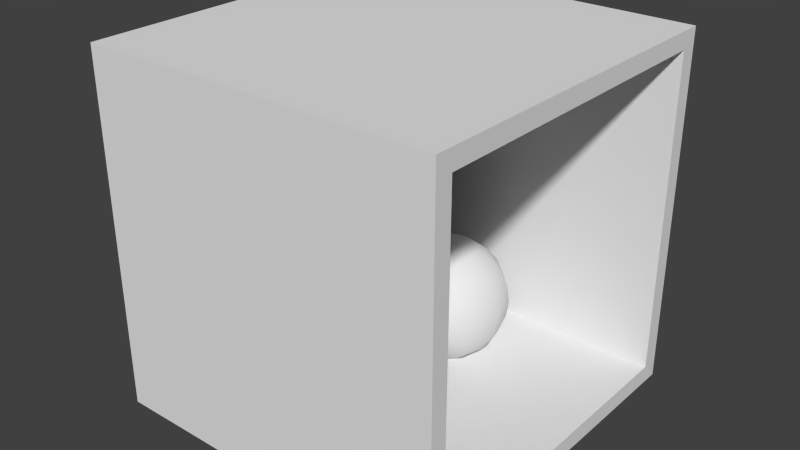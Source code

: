 # Source: SabatierReactor.blend  (saved by Blender 2.71.0; exported with 4.5.12 LTS)
import bpy
from mathutils import Matrix  # noqa: F401  (used for matrix-valued properties, if any)

bpy.ops.wm.read_factory_settings(use_empty=True)
scene = bpy.context.scene
scene.name = 'Scene'

# ---- collections
col_collection_1 = bpy.data.collections.new('Collection 1'); scene.collection.children.link(col_collection_1)

# ---- world
world_world = bpy.data.worlds.new('World'); scene.world = world_world
world_world.color = (0.05088, 0.05088, 0.05088)
world_world.use_sun_shadow = False
world_world.sun_shadow_jitter_overblur = 0.0
world_world.cycles.sampling_method = 'MANUAL'
world_world.cycles.sample_map_resolution = 256

# ---- meshes
me_cube_003 = bpy.data.meshes.new('Cube.003')
me_cube_003.from_pydata([(-0.009059, 0.04, 0.09381), (-0.0175, 0.04, 0.09031), (-0.02475, 0.04, 0.08475), (-0.03031, 0.04, 0.0775), (-0.03381, 0.04, 0.06906), (-0.035, 0.04, 0.06), (-0.03381, 0.04, 0.05094), (-0.03031, 0.04, 0.0425), (-0.02475, 0.04, 0.03525), (-0.007845, 0.04453, 0.09381), (-0.01516, 0.04875, 0.09031), (-0.02143, 0.05237, 0.08475), (-0.02625, 0.05516, 0.0775), (-0.02928, 0.0569, 0.06906), (-0.03031, 0.0575, 0.06), (-0.02928, 0.0569, 0.05094), (-0.02625, 0.05516, 0.0425), (-0.02143, 0.05237, 0.03525), (-0.01516, 0.04875, 0.02969), (-0.007845, 0.04453, 0.02619), (-0.004529, 0.04785, 0.09381), (-0.00875, 0.05516, 0.09031), (-0.01237, 0.06143, 0.08475), (-0.01516, 0.06625, 0.0775), (-0.0169, 0.06928, 0.06906), (-0.0175, 0.07031, 0.06), (-0.0169, 0.06928, 0.05094), (-0.01516, 0.06625, 0.0425), (-0.01237, 0.06143, 0.03525), (-0.00875, 0.05516, 0.02969), (-0.004529, 0.04785, 0.02619), (-1.347e-08, 0.04906, 0.09381), (-1.254e-08, 0.0575, 0.09031), (-1.3e-08, 0.06475, 0.08475), (-1.3e-08, 0.07031, 0.0775), (-1.393e-08, 0.07381, 0.06906), (-1.114e-08, 0.075, 0.06), (-1.393e-08, 0.07381, 0.05094), (-1.3e-08, 0.07031, 0.0425), (-1.393e-08, 0.06475, 0.03525), (-1.254e-08, 0.0575, 0.02969), (-1.347e-08, 0.04906, 0.02619), (-1.363e-08, 0.04, 0.025), (0.004529, 0.04785, 0.09381), (0.00875, 0.05516, 0.09031), (0.01237, 0.06143, 0.08475), (0.01516, 0.06625, 0.0775), (0.0169, 0.06928, 0.06906), (0.0175, 0.07031, 0.06), (0.0169, 0.06928, 0.05094), (0.01516, 0.06625, 0.0425), (0.01237, 0.06143, 0.03525), (0.00875, 0.05516, 0.02969), (0.004529, 0.04785, 0.02619), (-2.543e-08, 0.04, 0.095), (0.007845, 0.04453, 0.09381), (0.01516, 0.04875, 0.09031), (0.02143, 0.05237, 0.08475), (0.02625, 0.05516, 0.0775), (0.02928, 0.0569, 0.06906), (0.03031, 0.0575, 0.06), (0.02928, 0.0569, 0.05094), (0.02625, 0.05516, 0.0425), (0.02143, 0.05237, 0.03525), (0.01516, 0.04875, 0.02969), (0.007845, 0.04453, 0.02619), (0.009059, 0.04, 0.09381), (0.0175, 0.04, 0.09031), (0.02475, 0.04, 0.08475), (0.03031, 0.04, 0.0775), (0.03381, 0.04, 0.06906), (0.035, 0.04, 0.06), (0.03381, 0.04, 0.05094), (0.03031, 0.04, 0.0425), (0.02475, 0.04, 0.03525), (0.0175, 0.04, 0.02969), (0.009059, 0.04, 0.02619), (0.007845, 0.03547, 0.09381), (0.01516, 0.03125, 0.09031), (0.02143, 0.02763, 0.08475), (0.02625, 0.02484, 0.0775), (0.02928, 0.0231, 0.06906), (0.03031, 0.0225, 0.06), (0.02928, 0.0231, 0.05094), (0.02625, 0.02484, 0.0425), (0.02143, 0.02763, 0.03525), (0.01516, 0.03125, 0.02969), (0.007845, 0.03547, 0.02619), (0.004529, 0.03215, 0.09381), (0.00875, 0.02484, 0.09031), (0.01237, 0.01857, 0.08475), (0.01516, 0.01375, 0.0775), (0.0169, 0.01072, 0.06906), (0.0175, 0.009689, 0.06), (0.0169, 0.01072, 0.05094), (0.01516, 0.01375, 0.0425), (0.01237, 0.01857, 0.03525), (0.00875, 0.02484, 0.02969), (0.004529, 0.03215, 0.02619), (-1.44e-08, 0.03094, 0.09381), (-1.393e-08, 0.0225, 0.09031), (-1.58e-08, 0.01525, 0.08475), (-1.673e-08, 0.009689, 0.0775), (-1.673e-08, 0.006193, 0.06906), (-1.952e-08, 0.005, 0.06), (-1.673e-08, 0.006193, 0.05094), (-1.673e-08, 0.009689, 0.0425), (-1.393e-08, 0.01525, 0.03525), (-1.347e-08, 0.0225, 0.02969), (-1.393e-08, 0.03094, 0.02619), (-0.004529, 0.03215, 0.09381), (-0.00875, 0.02484, 0.09031), (-0.01237, 0.01857, 0.08475), (-0.01516, 0.01375, 0.0775), (-0.0169, 0.01072, 0.06906), (-0.0175, 0.009689, 0.06), (-0.0169, 0.01072, 0.05094), (-0.01516, 0.01375, 0.0425), (-0.01237, 0.01857, 0.03525), (-0.00875, 0.02484, 0.02969), (-0.004529, 0.03215, 0.02619), (-0.007845, 0.03547, 0.09381), (-0.01516, 0.03125, 0.09031), (-0.02143, 0.02763, 0.08475), (-0.02625, 0.02484, 0.0775), (-0.02928, 0.0231, 0.06906), (-0.03031, 0.0225, 0.06), (-0.02928, 0.0231, 0.05094), (-0.02625, 0.02484, 0.0425), (-0.02143, 0.02763, 0.03525), (-0.01516, 0.03125, 0.02969), (-0.007845, 0.03547, 0.02619), (-0.0175, 0.04, 0.02969), (-0.009059, 0.04, 0.02619)], [], [(8, 7, 16, 17), (7, 6, 15, 16), (6, 5, 14, 15), (5, 4, 13, 14), (4, 3, 12, 13), (3, 2, 11, 12), (2, 1, 10, 11), (1, 0, 9, 10), (19, 18, 29, 30), (18, 17, 28, 29), (17, 16, 27, 28), (16, 15, 26, 27), (15, 14, 25, 26), (14, 13, 24, 25), (13, 12, 23, 24), (12, 11, 22, 23), (11, 10, 21, 22), (10, 9, 20, 21), (30, 29, 40, 41), (29, 28, 39, 40), (28, 27, 38, 39), (27, 26, 37, 38), (26, 25, 36, 37), (25, 24, 35, 36), (24, 23, 34, 35), (23, 22, 33, 34), (22, 21, 32, 33), (21, 20, 31, 32), (41, 40, 52, 53), (40, 39, 51, 52), (39, 38, 50, 51), (38, 37, 49, 50), (37, 36, 48, 49), (36, 35, 47, 48), (35, 34, 46, 47), (34, 33, 45, 46), (33, 32, 44, 45), (32, 31, 43, 44), (53, 52, 64, 65), (52, 51, 63, 64), (51, 50, 62, 63), (50, 49, 61, 62), (49, 48, 60, 61), (48, 47, 59, 60), (47, 46, 58, 59), (46, 45, 57, 58), (45, 44, 56, 57), (44, 43, 55, 56), (65, 64, 75, 76), (64, 63, 74, 75), (63, 62, 73, 74), (62, 61, 72, 73), (61, 60, 71, 72), (60, 59, 70, 71), (59, 58, 69, 70), (58, 57, 68, 69), (57, 56, 67, 68), (56, 55, 66, 67), (76, 75, 86, 87), (75, 74, 85, 86), (74, 73, 84, 85), (73, 72, 83, 84), (72, 71, 82, 83), (71, 70, 81, 82), (70, 69, 80, 81), (69, 68, 79, 80), (68, 67, 78, 79), (67, 66, 77, 78), (87, 86, 97, 98), (86, 85, 96, 97), (85, 84, 95, 96), (84, 83, 94, 95), (83, 82, 93, 94), (82, 81, 92, 93), (81, 80, 91, 92), (80, 79, 90, 91), (79, 78, 89, 90), (78, 77, 88, 89), (98, 97, 108, 109), (97, 96, 107, 108), (96, 95, 106, 107), (95, 94, 105, 106), (94, 93, 104, 105), (93, 92, 103, 104), (92, 91, 102, 103), (91, 90, 101, 102), (90, 89, 100, 101), (89, 88, 99, 100), (109, 108, 119, 120), (108, 107, 118, 119), (107, 106, 117, 118), (106, 105, 116, 117), (105, 104, 115, 116), (104, 103, 114, 115), (103, 102, 113, 114), (102, 101, 112, 113), (101, 100, 111, 112), (100, 99, 110, 111), (120, 119, 130, 131), (119, 118, 129, 130), (118, 117, 128, 129), (117, 116, 127, 128), (116, 115, 126, 127), (115, 114, 125, 126), (114, 113, 124, 125), (113, 112, 123, 124), (112, 111, 122, 123), (111, 110, 121, 122), (131, 130, 132, 133), (42, 133, 19), (133, 132, 18, 19), (132, 8, 17, 18), (0, 54, 9), (42, 19, 30), (9, 54, 20), (42, 30, 41), (20, 54, 31), (42, 41, 53), (31, 54, 43), (42, 53, 65), (43, 54, 55), (42, 65, 76), (55, 54, 66), (42, 76, 87), (66, 54, 77), (42, 87, 98), (77, 54, 88), (42, 98, 109), (88, 54, 99), (42, 109, 120), (99, 54, 110), (42, 120, 131), (110, 54, 121), (42, 131, 133), (130, 129, 8, 132), (129, 128, 7, 8), (128, 127, 6, 7), (127, 126, 5, 6), (126, 125, 4, 5), (125, 124, 3, 4), (124, 123, 2, 3), (123, 122, 1, 2), (122, 121, 0, 1), (121, 54, 0)])
me_cube_003.polygons.foreach_set('use_smooth', [True] * 144)
_uv = me_cube_003.uv_layers.new(name='UVMap')
_uv.uv.foreach_set('vector', [0.8389, 0.144, 0.8295, 0.1241, 0.8659, 0.122, 0.8685, 0.1424, 0.8295, 0.1241, 0.8242, 0.1021, 0.8647, 0.09984, 0.8659, 0.122, 0.8242, 0.1021, 0.8232, 0.07966, 0.8651, 0.07732, 0.8647, 0.09984, 0.8232, 0.07966, 0.8266, 0.05825, 0.8672, 0.05599, 0.8651, 0.07732, 0.8266, 0.05825, 0.8343, 0.03933, 0.8706, 0.0373, 0.8672, 0.05599, 0.8225, 0.1138, 0.8052, 0.1085, 0.8057, 0.077, 0.8232, 0.07525, 0.8052, 0.1085, 0.7844, 0.1025, 0.7848, 0.08023, 0.8057, 0.077, 0.7844, 0.1025, 0.7615, 0.09627, 0.7617, 0.08474, 0.7848, 0.08023, 0.6758, 0.09627, 0.6957, 0.1025, 0.6842, 0.1218, 0.6698, 0.1063, 0.8726, 0.1594, 0.8685, 0.1424, 0.9026, 0.144, 0.8967, 0.1606, 0.8685, 0.1424, 0.8659, 0.122, 0.9076, 0.1241, 0.9026, 0.144, 0.8659, 0.122, 0.8647, 0.09984, 0.9112, 0.1021, 0.9076, 0.1241, 0.8647, 0.09984, 0.8651, 0.07732, 0.9133, 0.07966, 0.9112, 0.1021, 0.8651, 0.07732, 0.8672, 0.05599, 0.9137, 0.05825, 0.9133, 0.07966, 0.8672, 0.05599, 0.8706, 0.0373, 0.9124, 0.03933, 0.9137, 0.05825, 0.8706, 0.0373, 0.8753, 0.02253, 0.9094, 0.02419, 0.9124, 0.03933, 0.8057, 0.077, 0.7848, 0.08023, 0.7733, 0.06094, 0.7895, 0.04971, 0.7848, 0.08023, 0.7617, 0.08474, 0.7557, 0.07475, 0.7733, 0.06094, 0.6698, 0.1063, 0.6842, 0.1218, 0.6638, 0.1329, 0.6593, 0.112, 0.6842, 0.1218, 0.6953, 0.1358, 0.6665, 0.1515, 0.6638, 0.1329, 0.9026, 0.144, 0.9076, 0.1241, 0.9435, 0.1296, 0.9319, 0.1485, 0.9076, 0.1241, 0.9112, 0.1021, 0.9513, 0.1083, 0.9435, 0.1296, 0.9112, 0.1021, 0.9133, 0.07966, 0.9548, 0.08607, 0.9513, 0.1083, 0.9133, 0.07966, 0.9137, 0.05825, 0.9537, 0.06444, 0.9548, 0.08607, 0.9137, 0.05825, 0.9124, 0.03933, 0.9483, 0.04488, 0.9537, 0.06444, 0.8032, 0.04183, 0.7895, 0.04971, 0.7606, 0.03395, 0.7679, 0.02253, 0.7895, 0.04971, 0.7733, 0.06094, 0.7529, 0.0498, 0.7606, 0.03395, 0.7733, 0.06094, 0.7557, 0.07475, 0.7452, 0.06899, 0.7529, 0.0498, 0.6593, 0.112, 0.6638, 0.1329, 0.64, 0.1329, 0.647, 0.112, 0.6638, 0.1329, 0.6665, 0.1515, 0.6329, 0.1515, 0.64, 0.1329, 0.6665, 0.1515, 0.6673, 0.1666, 0.6261, 0.1666, 0.6329, 0.1515, 0.9524, 0.1741, 0.9578, 0.1937, 0.9178, 0.1875, 0.9164, 0.1686, 0.9578, 0.1937, 0.9589, 0.2153, 0.9174, 0.2089, 0.9178, 0.1875, 0.9589, 0.2153, 0.9554, 0.2376, 0.9153, 0.2314, 0.9174, 0.2089, 0.9554, 0.2376, 0.9476, 0.2589, 0.9117, 0.2533, 0.9153, 0.2314, 0.9476, 0.2589, 0.936, 0.2778, 0.9067, 0.2733, 0.9117, 0.2533, 0.7606, 0.03395, 0.7529, 0.0498, 0.7291, 0.0498, 0.727, 0.03395, 0.7529, 0.0498, 0.7452, 0.06899, 0.7329, 0.06899, 0.7291, 0.0498, 0.647, 0.112, 0.64, 0.1329, 0.6193, 0.1218, 0.6362, 0.1063, 0.64, 0.1329, 0.6329, 0.1515, 0.6035, 0.1358, 0.6193, 0.1218, 0.6329, 0.1515, 0.6261, 0.1666, 0.5901, 0.1473, 0.6035, 0.1358, 0.9164, 0.1686, 0.9178, 0.1875, 0.8713, 0.1852, 0.8747, 0.1666, 0.9178, 0.1875, 0.9174, 0.2089, 0.8692, 0.2066, 0.8713, 0.1852, 0.9174, 0.2089, 0.9153, 0.2314, 0.8688, 0.2291, 0.8692, 0.2066, 0.9153, 0.2314, 0.9117, 0.2533, 0.8699, 0.2513, 0.8688, 0.2291, 0.9117, 0.2533, 0.9067, 0.2733, 0.8726, 0.2716, 0.8699, 0.2513, 0.9067, 0.2733, 0.9008, 0.2899, 0.8767, 0.2887, 0.8726, 0.2716, 0.7291, 0.0498, 0.7329, 0.06899, 0.7221, 0.07475, 0.7083, 0.06094, 0.6362, 0.1063, 0.6193, 0.1218, 0.607, 0.1025, 0.6299, 0.09627, 0.6193, 0.1218, 0.6035, 0.1358, 0.5862, 0.1085, 0.607, 0.1025, 0.6035, 0.1358, 0.5901, 0.1473, 0.5689, 0.1138, 0.5862, 0.1085, 0.8747, 0.1666, 0.8713, 0.1852, 0.8307, 0.1875, 0.8384, 0.1686, 0.8713, 0.1852, 0.8692, 0.2066, 0.8273, 0.2089, 0.8307, 0.1875, 0.8692, 0.2066, 0.8688, 0.2291, 0.8283, 0.2314, 0.8273, 0.2089, 0.8688, 0.2291, 0.8699, 0.2513, 0.8336, 0.2533, 0.8283, 0.2314, 0.8699, 0.2513, 0.8726, 0.2716, 0.843, 0.2733, 0.8336, 0.2533, 0.8726, 0.2716, 0.8767, 0.2887, 0.8557, 0.2899, 0.843, 0.2733, 0.7083, 0.06094, 0.7221, 0.07475, 0.7158, 0.08474, 0.6961, 0.08023, 0.6299, 0.09627, 0.607, 0.1025, 0.6066, 0.08023, 0.6297, 0.08474, 0.607, 0.1025, 0.5862, 0.1085, 0.5856, 0.077, 0.6066, 0.08023, 0.5862, 0.1085, 0.5689, 0.1138, 0.5682, 0.07525, 0.5856, 0.077, 0.8162, 0.1834, 0.8238, 0.2023, 0.7833, 0.2, 0.7798, 0.1813, 0.8238, 0.2023, 0.8273, 0.2237, 0.7853, 0.2213, 0.7833, 0.2, 0.8273, 0.2237, 0.8263, 0.2461, 0.7858, 0.2439, 0.7853, 0.2213, 0.8263, 0.2461, 0.8209, 0.2681, 0.7846, 0.266, 0.7858, 0.2439, 0.8209, 0.2681, 0.8116, 0.288, 0.7819, 0.2864, 0.7846, 0.266, 0.8116, 0.288, 0.7989, 0.3046, 0.7779, 0.3035, 0.7819, 0.2864, 0.6961, 0.08023, 0.7158, 0.08474, 0.7156, 0.09627, 0.6957, 0.1025, 0.6297, 0.08474, 0.6066, 0.08023, 0.6181, 0.06094, 0.6356, 0.07475, 0.6066, 0.08023, 0.5856, 0.077, 0.6019, 0.04971, 0.6181, 0.06094, 0.7752, 0.1666, 0.7798, 0.1813, 0.7381, 0.1834, 0.7411, 0.1682, 0.7798, 0.1813, 0.7833, 0.2, 0.7368, 0.2023, 0.7381, 0.1834, 0.7833, 0.2, 0.7853, 0.2213, 0.7372, 0.2237, 0.7368, 0.2023, 0.7853, 0.2213, 0.7858, 0.2439, 0.7392, 0.2461, 0.7372, 0.2237, 0.7858, 0.2439, 0.7846, 0.266, 0.7429, 0.2681, 0.7392, 0.2461, 0.7846, 0.266, 0.7819, 0.2864, 0.7479, 0.288, 0.7429, 0.2681, 0.7819, 0.2864, 0.7779, 0.3035, 0.7538, 0.3046, 0.7479, 0.288, 0.6957, 0.1025, 0.7156, 0.09627, 0.7216, 0.1063, 0.7072, 0.1218, 0.6356, 0.07475, 0.6181, 0.06094, 0.6385, 0.0498, 0.6462, 0.06899, 0.6181, 0.06094, 0.6019, 0.04971, 0.6307, 0.03395, 0.6385, 0.0498, 0.6019, 0.04971, 0.5882, 0.04183, 0.6234, 0.02253, 0.6307, 0.03395, 0.7381, 0.1834, 0.7368, 0.2023, 0.6967, 0.2085, 0.7022, 0.1889, 0.7368, 0.2023, 0.7372, 0.2237, 0.6957, 0.2301, 0.6967, 0.2085, 0.7372, 0.2237, 0.7392, 0.2461, 0.6992, 0.2523, 0.6957, 0.2301, 0.7392, 0.2461, 0.7429, 0.2681, 0.707, 0.2736, 0.6992, 0.2523, 0.7429, 0.2681, 0.7479, 0.288, 0.7185, 0.2926, 0.707, 0.2736, 0.6961, 0.1358, 0.7072, 0.1218, 0.7276, 0.1329, 0.7249, 0.1515, 0.7072, 0.1218, 0.7216, 0.1063, 0.7321, 0.112, 0.7276, 0.1329, 0.6462, 0.06899, 0.6385, 0.0498, 0.6623, 0.0498, 0.6585, 0.06899, 0.6385, 0.0498, 0.6307, 0.03395, 0.6643, 0.03395, 0.6623, 0.0498, 0.8501, 0.4011, 0.8386, 0.3822, 0.8745, 0.3766, 0.8794, 0.3966, 0.8386, 0.3822, 0.8308, 0.3609, 0.8708, 0.3547, 0.8745, 0.3766, 0.8308, 0.3609, 0.8273, 0.3386, 0.8687, 0.3322, 0.8708, 0.3547, 0.8273, 0.3386, 0.8283, 0.317, 0.8684, 0.3108, 0.8687, 0.3322, 0.8283, 0.317, 0.8338, 0.2975, 0.8697, 0.2919, 0.8684, 0.3108, 0.7241, 0.1666, 0.7249, 0.1515, 0.7585, 0.1515, 0.7653, 0.1666, 0.7249, 0.1515, 0.7276, 0.1329, 0.7513, 0.1329, 0.7585, 0.1515, 0.7276, 0.1329, 0.7321, 0.112, 0.7444, 0.112, 0.7513, 0.1329, 0.6585, 0.06899, 0.6623, 0.0498, 0.683, 0.06094, 0.6692, 0.07475, 0.8854, 0.4132, 0.8794, 0.3966, 0.9135, 0.3949, 0.9095, 0.412, 0.8794, 0.3966, 0.8745, 0.3766, 0.9162, 0.3746, 0.9135, 0.3949, 0.8745, 0.3766, 0.8708, 0.3547, 0.9174, 0.3524, 0.9162, 0.3746, 0.8708, 0.3547, 0.8687, 0.3322, 0.9169, 0.3299, 0.9174, 0.3524, 0.8687, 0.3322, 0.8684, 0.3108, 0.9149, 0.3086, 0.9169, 0.3299, 0.8684, 0.3108, 0.8697, 0.2919, 0.9114, 0.2899, 0.9149, 0.3086, 0.7653, 0.1666, 0.7585, 0.1515, 0.7879, 0.1358, 0.8013, 0.1473, 0.7585, 0.1515, 0.7513, 0.1329, 0.7721, 0.1218, 0.7879, 0.1358, 0.7513, 0.1329, 0.7444, 0.112, 0.7552, 0.1063, 0.7721, 0.1218, 0.6692, 0.07475, 0.683, 0.06094, 0.6953, 0.08023, 0.6756, 0.08474, 0.6533, 0.09021, 0.6756, 0.08474, 0.6758, 0.09627, 0.6756, 0.08474, 0.6953, 0.08023, 0.6957, 0.1025, 0.6758, 0.09627, 0.8516, 0.1606, 0.8389, 0.144, 0.8685, 0.1424, 0.8726, 0.1594, 0.7615, 0.09627, 0.7381, 0.09021, 0.7617, 0.08474, 0.6533, 0.09021, 0.6758, 0.09627, 0.6698, 0.1063, 0.7617, 0.08474, 0.7381, 0.09021, 0.7557, 0.07475, 0.6533, 0.09021, 0.6698, 0.1063, 0.6593, 0.112, 0.7557, 0.07475, 0.7381, 0.09021, 0.7452, 0.06899, 0.6533, 0.09021, 0.6593, 0.112, 0.647, 0.112, 0.7452, 0.06899, 0.7381, 0.09021, 0.7329, 0.06899, 0.6533, 0.09021, 0.647, 0.112, 0.6362, 0.1063, 0.7329, 0.06899, 0.7381, 0.09021, 0.7221, 0.07475, 0.6533, 0.09021, 0.6362, 0.1063, 0.6299, 0.09627, 0.7221, 0.07475, 0.7381, 0.09021, 0.7158, 0.08474, 0.6533, 0.09021, 0.6299, 0.09627, 0.6297, 0.08474, 0.7158, 0.08474, 0.7381, 0.09021, 0.7156, 0.09627, 0.6533, 0.09021, 0.6297, 0.08474, 0.6356, 0.07475, 0.7156, 0.09627, 0.7381, 0.09021, 0.7216, 0.1063, 0.6533, 0.09021, 0.6356, 0.07475, 0.6462, 0.06899, 0.7216, 0.1063, 0.7381, 0.09021, 0.7321, 0.112, 0.6533, 0.09021, 0.6462, 0.06899, 0.6585, 0.06899, 0.7321, 0.112, 0.7381, 0.09021, 0.7444, 0.112, 0.6533, 0.09021, 0.6585, 0.06899, 0.6692, 0.07475, 0.7444, 0.112, 0.7381, 0.09021, 0.7552, 0.1063, 0.6533, 0.09021, 0.6692, 0.07475, 0.6756, 0.08474, 0.9095, 0.412, 0.9135, 0.3949, 0.9432, 0.3966, 0.9304, 0.4132, 0.9135, 0.3949, 0.9162, 0.3746, 0.9525, 0.3766, 0.9432, 0.3966, 0.9162, 0.3746, 0.9174, 0.3524, 0.9579, 0.3547, 0.9525, 0.3766, 0.9174, 0.3524, 0.9169, 0.3299, 0.9589, 0.3322, 0.9579, 0.3547, 0.9169, 0.3299, 0.9149, 0.3086, 0.9554, 0.3108, 0.9589, 0.3322, 0.9149, 0.3086, 0.9114, 0.2899, 0.9477, 0.2919, 0.9554, 0.3108, 0.8013, 0.1473, 0.7879, 0.1358, 0.8052, 0.1085, 0.8225, 0.1138, 0.7879, 0.1358, 0.7721, 0.1218, 0.7844, 0.1025, 0.8052, 0.1085, 0.7721, 0.1218, 0.7552, 0.1063, 0.7615, 0.09627, 0.7844, 0.1025, 0.7552, 0.1063, 0.7381, 0.09021, 0.7615, 0.09627])
me_cube_003.use_remesh_preserve_volume = False
me_cube_003.use_remesh_preserve_attributes = False
me_cube_003.use_mirror_vertex_groups = False
me_cube_003.update()
me_cube_002 = bpy.data.meshes.new('Cube.002')
me_cube_002.from_pydata([(0.0, 0.0, -0.09), (0.0, 0.0, 0.09), (0.01368, -0.002412, -0.09), (0.01368, -0.002412, 0.09), (0.02571, -0.009358, -0.09), (0.02571, -0.009358, 0.09), (0.03464, -0.02, -0.09), (0.03464, -0.02, 0.09), (0.03939, -0.03305, -0.09), (0.03939, -0.03305, 0.09), (0.03939, -0.04695, -0.09), (0.03939, -0.04695, 0.09), (0.03464, -0.06, -0.09), (0.03464, -0.06, 0.09), (0.02571, -0.07064, -0.09), (0.02571, -0.07064, 0.09), (0.01368, -0.07759, -0.09), (0.01368, -0.07759, 0.09), (6.04e-09, -0.08, -0.09), (6.04e-09, -0.08, 0.09), (-0.01368, -0.07759, -0.09), (-0.01368, -0.07759, 0.09), (-0.02571, -0.07064, -0.09), (-0.02571, -0.07064, 0.09), (-0.03464, -0.06, -0.09), (-0.03464, -0.06, 0.09), (-0.03939, -0.04695, -0.09), (-0.03939, -0.04695, 0.09), (-0.03939, -0.03305, -0.09), (-0.03939, -0.03305, 0.09), (-0.03464, -0.02, -0.09), (-0.03464, -0.02, 0.09), (-0.02571, -0.009358, -0.09), (-0.02571, -0.009358, 0.09), (-0.01368, -0.002412, -0.09), (-0.01368, -0.002412, 0.09)], [], [(0, 1, 3, 2), (2, 3, 5, 4), (4, 5, 7, 6), (6, 7, 9, 8), (8, 9, 11, 10), (10, 11, 13, 12), (12, 13, 15, 14), (14, 15, 17, 16), (16, 17, 19, 18), (18, 19, 21, 20), (20, 21, 23, 22), (22, 23, 25, 24), (24, 25, 27, 26), (26, 27, 29, 28), (28, 29, 31, 30), (30, 31, 33, 32), (3, 1, 35, 33, 31, 29, 27, 25, 23, 21, 19, 17, 15, 13, 11, 9, 7, 5), (34, 35, 1, 0), (32, 33, 35, 34), (0, 2, 4, 6, 8, 10, 12, 14, 16, 18, 20, 22, 24, 26, 28, 30, 32, 34)])
me_cube_002.polygons.foreach_set('use_smooth', [True] * 20)
_uv = me_cube_002.uv_layers.new(name='UVMap')
_uv.uv.foreach_set('vector', [0.1767, 0.9663, 0.1767, 0.536, 0.2018, 0.536, 0.2018, 0.9663, 0.2018, 0.9663, 0.2018, 0.536, 0.2222, 0.536, 0.2222, 0.9663, 0.02753, 0.9663, 0.02753, 0.536, 0.05262, 0.536, 0.05262, 0.9663, 0.05262, 0.9663, 0.05262, 0.536, 0.07932, 0.536, 0.07932, 0.9663, 0.07932, 0.9663, 0.07932, 0.536, 0.1044, 0.536, 0.1044, 0.9663, 0.1044, 0.9663, 0.1044, 0.536, 0.1249, 0.536, 0.1249, 0.9663, 0.2222, 0.9663, 0.2222, 0.536, 0.2427, 0.536, 0.2427, 0.9663, 0.2427, 0.9663, 0.2427, 0.536, 0.2678, 0.536, 0.2678, 0.9663, 0.2678, 0.9663, 0.2678, 0.536, 0.2945, 0.536, 0.2945, 0.9663, 0.2945, 0.9663, 0.2945, 0.536, 0.3196, 0.536, 0.3196, 0.9663, 0.3196, 0.9663, 0.3196, 0.536, 0.34, 0.536, 0.34, 0.9663, 0.4578, 0.536, 0.4578, 0.9663, 0.4373, 0.9663, 0.4373, 0.536, 0.4373, 0.536, 0.4373, 0.9663, 0.4123, 0.9663, 0.4123, 0.536, 0.4123, 0.536, 0.4123, 0.9663, 0.3856, 0.9663, 0.3856, 0.536, 0.3856, 0.536, 0.3856, 0.9663, 0.3605, 0.9663, 0.3605, 0.536, 0.3605, 0.536, 0.3605, 0.9663, 0.34, 0.9663, 0.34, 0.536, 1.222, 0.545, 1.0, 0.0, 0.7778, 0.545, 0.8056, 0.545, 0.8333, 0.545, 0.8611, 0.545, 0.8889, 0.545, 0.9167, 0.545, 0.9444, 0.545, 0.9722, 0.545, 1.0, 0.545, 1.028, 0.545, 1.056, 0.545, 1.083, 0.545, 1.111, 0.545, 1.139, 0.545, 1.167, 0.545, 1.194, 0.545, 0.15, 0.9663, 0.15, 0.536, 0.1767, 0.536, 0.1767, 0.9663, 0.1249, 0.9663, 0.1249, 0.536, 0.15, 0.536, 0.15, 0.9663, 1.0, 0.0, 1.222, 0.455, 1.194, 0.455, 1.167, 0.455, 1.139, 0.455, 1.111, 0.455, 1.083, 0.455, 1.056, 0.455, 1.028, 0.455, 1.0, 0.455, 0.9722, 0.455, 0.9444, 0.455, 0.9167, 0.455, 0.8889, 0.455, 0.8611, 0.455, 0.8333, 0.455, 0.8056, 0.455, 0.7778, 0.455])
me_cube_002.use_remesh_preserve_volume = False
me_cube_002.use_remesh_preserve_attributes = False
me_cube_002.use_mirror_vertex_groups = False
me_cube_002.update()
me_cube_000 = bpy.data.meshes.new('Cube.000')
me_cube_000.from_pydata([(-0.1, -0.1, -0.1), (-0.1, 0.1, -0.1), (0.1, 0.1, -0.1), (0.1, -0.1, -0.1), (-0.1, -0.1, 0.1), (-0.1, 0.1, 0.1), (0.1, 0.1, 0.1), (0.1, -0.1, 0.1), (0.1, 0.09, -0.09), (0.09964, -0.09, -0.09099), (0.1002, 0.09, 0.09049), (0.09982, -0.09, 0.08951), (-0.08884, 0.09, -0.09025), (-0.08536, -0.09099, -0.09099), (-0.09116, 0.09, 0.09025), (-0.08768, -0.09099, 0.08951), (-0.1, 0.1, -0.1), (0.1, 0.1, -0.1), (-0.1, 0.1, 0.1), (0.1, 0.1, 0.1), (0.1, 0.09, -0.09), (0.1002, 0.09, 0.09049), (0.1, 0.09, -0.09012), (0.1002, 0.09, 0.09037), (-0.08884, 0.09, -0.09037), (-0.09116, 0.09, 0.09012), (-0.1, 0.1, -0.1), (0.1, 0.1, -0.1), (-0.1, 0.1, 0.1), (0.1, 0.1, 0.1), (0.1, 0.09, -0.09), (0.1002, 0.09, 0.09049), (-0.08884, 0.09, -0.09025), (0.1, 0.1, -0.1), (-0.1, 0.1, 0.1), (0.1, 0.1, 0.1), (0.1, 0.09, -0.09), (0.1002, 0.09, 0.09049)], [(24, 32)], [(4, 5, 1, 0), (8, 2, 17, 20), (3, 2, 8, 9), (7, 4, 0, 3), (0, 1, 2, 3), (7, 6, 5, 4), (9, 8, 12, 13), (7, 3, 9, 11), (6, 7, 11, 10), (6, 10, 21, 19), (14, 15, 13, 12), (11, 9, 13, 15), (10, 11, 15, 14), (21, 20, 30, 31), (20, 17, 27, 30), (19, 21, 31, 29), (10, 8, 20, 21), (2, 1, 16, 17), (5, 6, 19, 18), (1, 5, 18, 16), (22, 23, 25, 24), (28, 29, 27, 26), (29, 31, 37, 35), (17, 16, 26, 27), (18, 19, 29, 28), (16, 18, 28, 26), (10, 14, 25, 23), (12, 8, 22, 24), (14, 12, 24, 25), (8, 10, 23, 22), (33, 35, 37, 36), (30, 27, 33, 36), (31, 30, 36, 37), (27, 29, 35, 33), (28, 29, 35, 34)])
me_cube_000.polygons.foreach_set('use_smooth', [True] * 35)
_uv = me_cube_000.uv_layers.new(name='UVMap')
_uv.uv.foreach_set('vector', [0.6156, 0.7849, 0.6156, 0.694, 0.7064, 0.694, 0.7064, 0.7849, 0.6156, 0.6032, 0.6156, 0.6032, 0.6156, 0.6032, 0.6156, 0.6032, 0.897, 0.6032, 0.897, 0.694, 0.8924, 0.6895, 0.8929, 0.6077, 0.6156, 0.6032, 0.7064, 0.6032, 0.7064, 0.694, 0.6156, 0.694, 0.8879, 0.694, 0.7971, 0.694, 0.7971, 0.6032, 0.8879, 0.6032, 0.7971, 0.694, 0.7971, 0.7849, 0.7064, 0.7849, 0.7064, 0.694, 0.616, 0.785, 0.6977, 0.7849, 0.6977, 0.8707, 0.6156, 0.8691, 0.7064, 0.7849, 0.7064, 0.8757, 0.7018, 0.8716, 0.7018, 0.7896, 0.7971, 0.7849, 0.7971, 0.8757, 0.7924, 0.8712, 0.7928, 0.7894, 0.6156, 0.6032, 0.6156, 0.6032, 0.6156, 0.6032, 0.6156, 0.6032, 0.9611, 0.8661, 0.9611, 0.9483, 0.8792, 0.9487, 0.8792, 0.8665, 0.8792, 0.7809, 0.9611, 0.781, 0.9611, 0.8651, 0.8792, 0.8661, 0.8793, 0.7809, 0.7976, 0.7808, 0.7971, 0.6956, 0.8793, 0.694, 0.6156, 0.6032, 0.6156, 0.6032, 0.6156, 0.6032, 0.6156, 0.6032, 0.6156, 0.6032, 0.6156, 0.6032, 0.6156, 0.6032, 0.6156, 0.6032, 0.6156, 0.6032, 0.6156, 0.6032, 0.6156, 0.6032, 0.6156, 0.6032, 0.6156, 0.6032, 0.6156, 0.6032, 0.6156, 0.6032, 0.6156, 0.6032, 0.6156, 0.6032, 0.6156, 0.6032, 0.6156, 0.6032, 0.6156, 0.6032, 0.6156, 0.6032, 0.6156, 0.6032, 0.6156, 0.6032, 0.6156, 0.6032, 0.6156, 0.6032, 0.6156, 0.6032, 0.6156, 0.6032, 0.6156, 0.6032, 0.7064, 0.7851, 0.7883, 0.7849, 0.7883, 0.8718, 0.7064, 0.8708, 0.7064, 0.694, 0.7064, 0.6032, 0.7971, 0.6032, 0.7971, 0.694, 0.6156, 0.6032, 0.6156, 0.6032, 0.6156, 0.6032, 0.6156, 0.6032, 0.6156, 0.6032, 0.6156, 0.6032, 0.6156, 0.6032, 0.6156, 0.6032, 0.6156, 0.6032, 0.6156, 0.6032, 0.6156, 0.6032, 0.6156, 0.6032, 0.6156, 0.6032, 0.6156, 0.6032, 0.6156, 0.6032, 0.6156, 0.6032, 0.7883, 0.7849, 0.7883, 0.8718, 0.7883, 0.8718, 0.7883, 0.7849, 0.8791, 0.8669, 0.879, 0.7811, 0.8791, 0.7811, 0.8792, 0.8669, 0.7972, 0.8679, 0.8791, 0.8669, 0.8792, 0.8669, 0.7972, 0.8679, 0.879, 0.7811, 0.7971, 0.7809, 0.7972, 0.7809, 0.8791, 0.7811, 0.8924, 0.6032, 0.8924, 0.694, 0.8879, 0.6897, 0.8879, 0.6077, 0.6156, 0.6032, 0.6156, 0.6032, 0.6156, 0.6032, 0.6156, 0.6032, 0.6156, 0.6032, 0.6156, 0.6032, 0.6156, 0.6032, 0.6156, 0.6032, 0.6156, 0.6032, 0.6156, 0.6032, 0.6156, 0.6032, 0.6156, 0.6032, 0.6156, 0.6032, 0.6156, 0.6032, 0.6156, 0.6032, 0.6156, 0.6032])
me_cube_000.use_remesh_preserve_volume = False
me_cube_000.use_remesh_preserve_attributes = False
me_cube_000.use_mirror_vertex_groups = False
me_cube_000.update()
me_cube_001 = bpy.data.meshes.new('Cube.001')
me_cube_001.from_pydata([(-0.009059, 0.04, -0.02619), (-0.0175, 0.04, -0.02969), (-0.02475, 0.04, -0.03525), (-0.03031, 0.04, -0.0425), (-0.03381, 0.04, -0.05094), (-0.035, 0.04, -0.06), (-0.03381, 0.04, -0.06906), (-0.03031, 0.04, -0.0775), (-0.02475, 0.04, -0.08475), (-0.007845, 0.04453, -0.02619), (-0.01516, 0.04875, -0.02969), (-0.02143, 0.05237, -0.03525), (-0.02625, 0.05516, -0.0425), (-0.02928, 0.0569, -0.05094), (-0.03031, 0.0575, -0.06), (-0.02928, 0.0569, -0.06906), (-0.02625, 0.05516, -0.0775), (-0.02143, 0.05237, -0.08475), (-0.01516, 0.04875, -0.09031), (-0.007845, 0.04453, -0.09381), (-0.004529, 0.04785, -0.02619), (-0.00875, 0.05516, -0.02969), (-0.01237, 0.06143, -0.03525), (-0.01516, 0.06625, -0.0425), (-0.0169, 0.06928, -0.05094), (-0.0175, 0.07031, -0.06), (-0.0169, 0.06928, -0.06906), (-0.01516, 0.06625, -0.0775), (-0.01237, 0.06143, -0.08475), (-0.00875, 0.05516, -0.09031), (-0.004529, 0.04785, -0.09381), (-1.347e-08, 0.04906, -0.02619), (-1.254e-08, 0.0575, -0.02969), (-1.3e-08, 0.06475, -0.03525), (-1.3e-08, 0.07031, -0.0425), (-1.393e-08, 0.07381, -0.05094), (-1.114e-08, 0.075, -0.06), (-1.393e-08, 0.07381, -0.06906), (-1.3e-08, 0.07031, -0.0775), (-1.393e-08, 0.06475, -0.08475), (-1.254e-08, 0.0575, -0.09031), (-1.347e-08, 0.04906, -0.09381), (-1.363e-08, 0.04, -0.095), (0.004529, 0.04785, -0.02619), (0.00875, 0.05516, -0.02969), (0.01237, 0.06143, -0.03525), (0.01516, 0.06625, -0.0425), (0.0169, 0.06928, -0.05094), (0.0175, 0.07031, -0.06), (0.0169, 0.06928, -0.06906), (0.01516, 0.06625, -0.0775), (0.01237, 0.06143, -0.08475), (0.00875, 0.05516, -0.09031), (0.004529, 0.04785, -0.09381), (-2.543e-08, 0.04, -0.025), (0.007845, 0.04453, -0.02619), (0.01516, 0.04875, -0.02969), (0.02143, 0.05237, -0.03525), (0.02625, 0.05516, -0.0425), (0.02928, 0.0569, -0.05094), (0.03031, 0.0575, -0.06), (0.02928, 0.0569, -0.06906), (0.02625, 0.05516, -0.0775), (0.02143, 0.05237, -0.08475), (0.01516, 0.04875, -0.09031), (0.007845, 0.04453, -0.09381), (0.009059, 0.04, -0.02619), (0.0175, 0.04, -0.02969), (0.02475, 0.04, -0.03525), (0.03031, 0.04, -0.0425), (0.03381, 0.04, -0.05094), (0.035, 0.04, -0.06), (0.03381, 0.04, -0.06906), (0.03031, 0.04, -0.0775), (0.02475, 0.04, -0.08475), (0.0175, 0.04, -0.09031), (0.009059, 0.04, -0.09381), (0.007845, 0.03547, -0.02619), (0.01516, 0.03125, -0.02969), (0.02143, 0.02763, -0.03525), (0.02625, 0.02484, -0.0425), (0.02928, 0.0231, -0.05094), (0.03031, 0.0225, -0.06), (0.02928, 0.0231, -0.06906), (0.02625, 0.02484, -0.0775), (0.02143, 0.02763, -0.08475), (0.01516, 0.03125, -0.09031), (0.007845, 0.03547, -0.09381), (0.004529, 0.03215, -0.02619), (0.00875, 0.02484, -0.02969), (0.01237, 0.01857, -0.03525), (0.01516, 0.01375, -0.0425), (0.0169, 0.01072, -0.05094), (0.0175, 0.009689, -0.06), (0.0169, 0.01072, -0.06906), (0.01516, 0.01375, -0.0775), (0.01237, 0.01857, -0.08475), (0.00875, 0.02484, -0.09031), (0.004529, 0.03215, -0.09381), (-1.44e-08, 0.03094, -0.02619), (-1.393e-08, 0.0225, -0.02969), (-1.58e-08, 0.01525, -0.03525), (-1.673e-08, 0.009689, -0.0425), (-1.673e-08, 0.006193, -0.05094), (-1.952e-08, 0.005, -0.06), (-1.673e-08, 0.006193, -0.06906), (-1.673e-08, 0.009689, -0.0775), (-1.393e-08, 0.01525, -0.08475), (-1.347e-08, 0.0225, -0.09031), (-1.393e-08, 0.03094, -0.09381), (-0.004529, 0.03215, -0.02619), (-0.00875, 0.02484, -0.02969), (-0.01237, 0.01857, -0.03525), (-0.01516, 0.01375, -0.0425), (-0.0169, 0.01072, -0.05094), (-0.0175, 0.009689, -0.06), (-0.0169, 0.01072, -0.06906), (-0.01516, 0.01375, -0.0775), (-0.01237, 0.01857, -0.08475), (-0.00875, 0.02484, -0.09031), (-0.004529, 0.03215, -0.09381), (-0.007845, 0.03547, -0.02619), (-0.01516, 0.03125, -0.02969), (-0.02143, 0.02763, -0.03525), (-0.02625, 0.02484, -0.0425), (-0.02928, 0.0231, -0.05094), (-0.03031, 0.0225, -0.06), (-0.02928, 0.0231, -0.06906), (-0.02625, 0.02484, -0.0775), (-0.02143, 0.02763, -0.08475), (-0.01516, 0.03125, -0.09031), (-0.007845, 0.03547, -0.09381), (-0.0175, 0.04, -0.09031), (-0.009059, 0.04, -0.09381)], [], [(8, 7, 16, 17), (7, 6, 15, 16), (6, 5, 14, 15), (5, 4, 13, 14), (4, 3, 12, 13), (3, 2, 11, 12), (2, 1, 10, 11), (1, 0, 9, 10), (19, 18, 29, 30), (18, 17, 28, 29), (17, 16, 27, 28), (16, 15, 26, 27), (15, 14, 25, 26), (14, 13, 24, 25), (13, 12, 23, 24), (12, 11, 22, 23), (11, 10, 21, 22), (10, 9, 20, 21), (30, 29, 40, 41), (29, 28, 39, 40), (28, 27, 38, 39), (27, 26, 37, 38), (26, 25, 36, 37), (25, 24, 35, 36), (24, 23, 34, 35), (23, 22, 33, 34), (22, 21, 32, 33), (21, 20, 31, 32), (41, 40, 52, 53), (40, 39, 51, 52), (39, 38, 50, 51), (38, 37, 49, 50), (37, 36, 48, 49), (36, 35, 47, 48), (35, 34, 46, 47), (34, 33, 45, 46), (33, 32, 44, 45), (32, 31, 43, 44), (53, 52, 64, 65), (52, 51, 63, 64), (51, 50, 62, 63), (50, 49, 61, 62), (49, 48, 60, 61), (48, 47, 59, 60), (47, 46, 58, 59), (46, 45, 57, 58), (45, 44, 56, 57), (44, 43, 55, 56), (65, 64, 75, 76), (64, 63, 74, 75), (63, 62, 73, 74), (62, 61, 72, 73), (61, 60, 71, 72), (60, 59, 70, 71), (59, 58, 69, 70), (58, 57, 68, 69), (57, 56, 67, 68), (56, 55, 66, 67), (76, 75, 86, 87), (75, 74, 85, 86), (74, 73, 84, 85), (73, 72, 83, 84), (72, 71, 82, 83), (71, 70, 81, 82), (70, 69, 80, 81), (69, 68, 79, 80), (68, 67, 78, 79), (67, 66, 77, 78), (87, 86, 97, 98), (86, 85, 96, 97), (85, 84, 95, 96), (84, 83, 94, 95), (83, 82, 93, 94), (82, 81, 92, 93), (81, 80, 91, 92), (80, 79, 90, 91), (79, 78, 89, 90), (78, 77, 88, 89), (98, 97, 108, 109), (97, 96, 107, 108), (96, 95, 106, 107), (95, 94, 105, 106), (94, 93, 104, 105), (93, 92, 103, 104), (92, 91, 102, 103), (91, 90, 101, 102), (90, 89, 100, 101), (89, 88, 99, 100), (109, 108, 119, 120), (108, 107, 118, 119), (107, 106, 117, 118), (106, 105, 116, 117), (105, 104, 115, 116), (104, 103, 114, 115), (103, 102, 113, 114), (102, 101, 112, 113), (101, 100, 111, 112), (100, 99, 110, 111), (120, 119, 130, 131), (119, 118, 129, 130), (118, 117, 128, 129), (117, 116, 127, 128), (116, 115, 126, 127), (115, 114, 125, 126), (114, 113, 124, 125), (113, 112, 123, 124), (112, 111, 122, 123), (111, 110, 121, 122), (131, 130, 132, 133), (42, 133, 19), (133, 132, 18, 19), (132, 8, 17, 18), (0, 54, 9), (42, 19, 30), (9, 54, 20), (42, 30, 41), (20, 54, 31), (42, 41, 53), (31, 54, 43), (42, 53, 65), (43, 54, 55), (42, 65, 76), (55, 54, 66), (42, 76, 87), (66, 54, 77), (42, 87, 98), (77, 54, 88), (42, 98, 109), (88, 54, 99), (42, 109, 120), (99, 54, 110), (42, 120, 131), (110, 54, 121), (42, 131, 133), (130, 129, 8, 132), (129, 128, 7, 8), (128, 127, 6, 7), (127, 126, 5, 6), (126, 125, 4, 5), (125, 124, 3, 4), (124, 123, 2, 3), (123, 122, 1, 2), (122, 121, 0, 1), (121, 54, 0)])
me_cube_001.polygons.foreach_set('use_smooth', [True] * 144)
_uv = me_cube_001.uv_layers.new(name='UVMap')
_uv.uv.foreach_set('vector', [0.157, 0.2478, 0.1505, 0.234, 0.1757, 0.2326, 0.1775, 0.2466, 0.1505, 0.234, 0.1468, 0.2188, 0.1749, 0.2172, 0.1757, 0.2326, 0.1468, 0.2188, 0.1461, 0.2033, 0.1752, 0.2017, 0.1749, 0.2172, 0.1461, 0.2033, 0.1485, 0.1885, 0.1766, 0.1869, 0.1752, 0.2017, 0.1485, 0.1885, 0.1538, 0.1754, 0.179, 0.174, 0.1766, 0.1869, 0.2338, 0.1273, 0.2219, 0.1236, 0.2223, 0.1018, 0.2343, 0.1006, 0.2219, 0.1236, 0.2075, 0.1195, 0.2078, 0.1041, 0.2223, 0.1018, 0.2075, 0.1195, 0.1917, 0.1152, 0.1918, 0.1072, 0.2078, 0.1041, 0.1324, 0.1152, 0.1461, 0.1195, 0.1382, 0.1328, 0.1283, 0.1221, 0.1803, 0.2585, 0.1775, 0.2466, 0.2011, 0.2478, 0.197, 0.2593, 0.1775, 0.2466, 0.1757, 0.2326, 0.2045, 0.234, 0.2011, 0.2478, 0.1757, 0.2326, 0.1749, 0.2172, 0.207, 0.2188, 0.2045, 0.234, 0.1749, 0.2172, 0.1752, 0.2017, 0.2085, 0.2033, 0.207, 0.2188, 0.1752, 0.2017, 0.1766, 0.1869, 0.2087, 0.1885, 0.2085, 0.2033, 0.1766, 0.1869, 0.179, 0.174, 0.2078, 0.1754, 0.2087, 0.1885, 0.179, 0.174, 0.1822, 0.1638, 0.2057, 0.1649, 0.2078, 0.1754, 0.2223, 0.1018, 0.2078, 0.1041, 0.1998, 0.09074, 0.211, 0.08297, 0.2078, 0.1041, 0.1918, 0.1072, 0.1877, 0.1003, 0.1998, 0.09074, 0.1283, 0.1221, 0.1382, 0.1328, 0.1241, 0.1405, 0.121, 0.1261, 0.1382, 0.1328, 0.1459, 0.1425, 0.126, 0.1534, 0.1241, 0.1405, 0.2011, 0.2478, 0.2045, 0.234, 0.2293, 0.2378, 0.2213, 0.2509, 0.2045, 0.234, 0.207, 0.2188, 0.2347, 0.2231, 0.2293, 0.2378, 0.207, 0.2188, 0.2085, 0.2033, 0.2371, 0.2077, 0.2347, 0.2231, 0.2085, 0.2033, 0.2087, 0.1885, 0.2364, 0.1928, 0.2371, 0.2077, 0.2087, 0.1885, 0.2078, 0.1754, 0.2326, 0.1792, 0.2364, 0.1928, 0.2205, 0.07752, 0.211, 0.08297, 0.1911, 0.07207, 0.1961, 0.06418, 0.211, 0.08297, 0.1998, 0.09074, 0.1857, 0.08303, 0.1911, 0.07207, 0.1998, 0.09074, 0.1877, 0.1003, 0.1804, 0.0963, 0.1857, 0.08303, 0.121, 0.1261, 0.1241, 0.1405, 0.1077, 0.1405, 0.1125, 0.1261, 0.1241, 0.1405, 0.126, 0.1534, 0.1027, 0.1534, 0.1077, 0.1405, 0.126, 0.1534, 0.1265, 0.1638, 0.09802, 0.1638, 0.1027, 0.1534, 0.3236, 0.2543, 0.3274, 0.2678, 0.2997, 0.2636, 0.2988, 0.2505, 0.3274, 0.2678, 0.3281, 0.2828, 0.2995, 0.2784, 0.2997, 0.2636, 0.3281, 0.2828, 0.3257, 0.2982, 0.298, 0.2939, 0.2995, 0.2784, 0.3257, 0.2982, 0.3203, 0.3129, 0.2955, 0.3091, 0.298, 0.2939, 0.3203, 0.3129, 0.3123, 0.326, 0.2921, 0.3229, 0.2955, 0.3091, 0.1911, 0.07207, 0.1857, 0.08303, 0.1693, 0.08303, 0.1678, 0.07207, 0.1857, 0.08303, 0.1804, 0.0963, 0.1719, 0.0963, 0.1693, 0.08303, 0.1125, 0.1261, 0.1077, 0.1405, 0.09328, 0.1328, 0.105, 0.1221, 0.1077, 0.1405, 0.1027, 0.1534, 0.08241, 0.1425, 0.09328, 0.1328, 0.1027, 0.1534, 0.09802, 0.1638, 0.07313, 0.1504, 0.08241, 0.1425, 0.2988, 0.2505, 0.2997, 0.2636, 0.2676, 0.262, 0.27, 0.2491, 0.2997, 0.2636, 0.2995, 0.2784, 0.2662, 0.2767, 0.2676, 0.262, 0.2995, 0.2784, 0.298, 0.2939, 0.2659, 0.2923, 0.2662, 0.2767, 0.298, 0.2939, 0.2955, 0.3091, 0.2667, 0.3077, 0.2659, 0.2923, 0.2955, 0.3091, 0.2921, 0.3229, 0.2685, 0.3217, 0.2667, 0.3077, 0.2921, 0.3229, 0.288, 0.3343, 0.2713, 0.3335, 0.2685, 0.3217, 0.1693, 0.08303, 0.1719, 0.0963, 0.1644, 0.1003, 0.1549, 0.09074, 0.105, 0.1221, 0.09328, 0.1328, 0.08482, 0.1195, 0.1006, 0.1152, 0.09328, 0.1328, 0.08241, 0.1425, 0.07044, 0.1236, 0.08482, 0.1195, 0.08241, 0.1425, 0.07313, 0.1504, 0.05847, 0.1273, 0.07044, 0.1236, 0.27, 0.2491, 0.2676, 0.262, 0.2395, 0.2636, 0.2448, 0.2505, 0.2676, 0.262, 0.2662, 0.2767, 0.2371, 0.2784, 0.2395, 0.2636, 0.2662, 0.2767, 0.2659, 0.2923, 0.2378, 0.2939, 0.2371, 0.2784, 0.2659, 0.2923, 0.2667, 0.3077, 0.2415, 0.3091, 0.2378, 0.2939, 0.2667, 0.3077, 0.2685, 0.3217, 0.248, 0.3229, 0.2415, 0.3091, 0.2685, 0.3217, 0.2713, 0.3335, 0.2568, 0.3343, 0.248, 0.3229, 0.1549, 0.09074, 0.1644, 0.1003, 0.1601, 0.1072, 0.1464, 0.1041, 0.1006, 0.1152, 0.08482, 0.1195, 0.08454, 0.1041, 0.1005, 0.1072, 0.08482, 0.1195, 0.07044, 0.1236, 0.07004, 0.1018, 0.08454, 0.1041, 0.07044, 0.1236, 0.05847, 0.1273, 0.05798, 0.1006, 0.07004, 0.1018, 0.3176, 0.07579, 0.3229, 0.08888, 0.2949, 0.08731, 0.2925, 0.07439, 0.3229, 0.08888, 0.3253, 0.1037, 0.2963, 0.1021, 0.2949, 0.08731, 0.3253, 0.1037, 0.3246, 0.1192, 0.2966, 0.1176, 0.2963, 0.1021, 0.3246, 0.1192, 0.3209, 0.1344, 0.2958, 0.133, 0.2966, 0.1176, 0.3209, 0.1344, 0.3145, 0.1482, 0.2939, 0.147, 0.2958, 0.133, 0.3145, 0.1482, 0.3057, 0.1597, 0.2912, 0.1589, 0.2939, 0.147, 0.1464, 0.1041, 0.1601, 0.1072, 0.1599, 0.1152, 0.1461, 0.1195, 0.1005, 0.1072, 0.08454, 0.1041, 0.0925, 0.09074, 0.1046, 0.1003, 0.08454, 0.1041, 0.07004, 0.1018, 0.0813, 0.08297, 0.0925, 0.09074, 0.2893, 0.06418, 0.2925, 0.07439, 0.2637, 0.07579, 0.2657, 0.06532, 0.2925, 0.07439, 0.2949, 0.08731, 0.2627, 0.08888, 0.2637, 0.07579, 0.2949, 0.08731, 0.2963, 0.1021, 0.263, 0.1037, 0.2627, 0.08888, 0.2963, 0.1021, 0.2966, 0.1176, 0.2644, 0.1192, 0.263, 0.1037, 0.2966, 0.1176, 0.2958, 0.133, 0.267, 0.1344, 0.2644, 0.1192, 0.2958, 0.133, 0.2939, 0.147, 0.2704, 0.1482, 0.267, 0.1344, 0.2939, 0.147, 0.2912, 0.1589, 0.2745, 0.1597, 0.2704, 0.1482, 0.1461, 0.1195, 0.1599, 0.1152, 0.164, 0.1221, 0.1541, 0.1328, 0.1046, 0.1003, 0.0925, 0.09074, 0.1066, 0.08303, 0.1119, 0.0963, 0.0925, 0.09074, 0.0813, 0.08297, 0.1012, 0.07207, 0.1066, 0.08303, 0.0813, 0.08297, 0.07178, 0.07752, 0.09618, 0.06418, 0.1012, 0.07207, 0.2637, 0.07579, 0.2627, 0.08888, 0.235, 0.09316, 0.2388, 0.07963, 0.2627, 0.08888, 0.263, 0.1037, 0.2343, 0.1081, 0.235, 0.09316, 0.263, 0.1037, 0.2644, 0.1192, 0.2367, 0.1235, 0.2343, 0.1081, 0.2644, 0.1192, 0.267, 0.1344, 0.2421, 0.1382, 0.2367, 0.1235, 0.267, 0.1344, 0.2704, 0.1482, 0.2501, 0.1513, 0.2421, 0.1382, 0.1464, 0.1425, 0.1541, 0.1328, 0.1682, 0.1405, 0.1663, 0.1534, 0.1541, 0.1328, 0.164, 0.1221, 0.1713, 0.1261, 0.1682, 0.1405, 0.1119, 0.0963, 0.1066, 0.08303, 0.123, 0.08303, 0.1204, 0.0963, 0.1066, 0.08303, 0.1012, 0.07207, 0.1245, 0.07207, 0.123, 0.08303, 0.2529, 0.2407, 0.245, 0.2276, 0.2698, 0.2238, 0.2732, 0.2376, 0.245, 0.2276, 0.2396, 0.2129, 0.2673, 0.2086, 0.2698, 0.2238, 0.2396, 0.2129, 0.2371, 0.1975, 0.2658, 0.1931, 0.2673, 0.2086, 0.2371, 0.1975, 0.2379, 0.1825, 0.2656, 0.1783, 0.2658, 0.1931, 0.2379, 0.1825, 0.2417, 0.169, 0.2665, 0.1652, 0.2656, 0.1783, 0.1658, 0.1638, 0.1663, 0.1534, 0.1896, 0.1534, 0.1943, 0.1638, 0.1663, 0.1534, 0.1682, 0.1405, 0.1846, 0.1405, 0.1896, 0.1534, 0.1682, 0.1405, 0.1713, 0.1261, 0.1798, 0.1261, 0.1846, 0.1405, 0.1204, 0.0963, 0.123, 0.08303, 0.1374, 0.09074, 0.1279, 0.1003, 0.2773, 0.2491, 0.2732, 0.2376, 0.2968, 0.2364, 0.294, 0.2483, 0.2732, 0.2376, 0.2698, 0.2238, 0.2986, 0.2224, 0.2968, 0.2364, 0.2698, 0.2238, 0.2673, 0.2086, 0.2994, 0.207, 0.2986, 0.2224, 0.2673, 0.2086, 0.2658, 0.1931, 0.2991, 0.1915, 0.2994, 0.207, 0.2658, 0.1931, 0.2656, 0.1783, 0.2977, 0.1767, 0.2991, 0.1915, 0.2656, 0.1783, 0.2665, 0.1652, 0.2953, 0.1638, 0.2977, 0.1767, 0.1943, 0.1638, 0.1896, 0.1534, 0.2099, 0.1425, 0.2192, 0.1504, 0.1896, 0.1534, 0.1846, 0.1405, 0.199, 0.1328, 0.2099, 0.1425, 0.1846, 0.1405, 0.1798, 0.1261, 0.1873, 0.1221, 0.199, 0.1328, 0.1279, 0.1003, 0.1374, 0.09074, 0.1459, 0.1041, 0.1322, 0.1072, 0.1168, 0.111, 0.1322, 0.1072, 0.1324, 0.1152, 0.1322, 0.1072, 0.1459, 0.1041, 0.1461, 0.1195, 0.1324, 0.1152, 0.1658, 0.2593, 0.157, 0.2478, 0.1775, 0.2466, 0.1803, 0.2585, 0.1917, 0.1152, 0.1755, 0.111, 0.1918, 0.1072, 0.1168, 0.111, 0.1324, 0.1152, 0.1283, 0.1221, 0.1918, 0.1072, 0.1755, 0.111, 0.1877, 0.1003, 0.1168, 0.111, 0.1283, 0.1221, 0.121, 0.1261, 0.1877, 0.1003, 0.1755, 0.111, 0.1804, 0.0963, 0.1168, 0.111, 0.121, 0.1261, 0.1125, 0.1261, 0.1804, 0.0963, 0.1755, 0.111, 0.1719, 0.0963, 0.1168, 0.111, 0.1125, 0.1261, 0.105, 0.1221, 0.1719, 0.0963, 0.1755, 0.111, 0.1644, 0.1003, 0.1168, 0.111, 0.105, 0.1221, 0.1006, 0.1152, 0.1644, 0.1003, 0.1755, 0.111, 0.1601, 0.1072, 0.1168, 0.111, 0.1006, 0.1152, 0.1005, 0.1072, 0.1601, 0.1072, 0.1755, 0.111, 0.1599, 0.1152, 0.1168, 0.111, 0.1005, 0.1072, 0.1046, 0.1003, 0.1599, 0.1152, 0.1755, 0.111, 0.164, 0.1221, 0.1168, 0.111, 0.1046, 0.1003, 0.1119, 0.0963, 0.164, 0.1221, 0.1755, 0.111, 0.1713, 0.1261, 0.1168, 0.111, 0.1119, 0.0963, 0.1204, 0.0963, 0.1713, 0.1261, 0.1755, 0.111, 0.1798, 0.1261, 0.1168, 0.111, 0.1204, 0.0963, 0.1279, 0.1003, 0.1798, 0.1261, 0.1755, 0.111, 0.1873, 0.1221, 0.1168, 0.111, 0.1279, 0.1003, 0.1322, 0.1072, 0.294, 0.2483, 0.2968, 0.2364, 0.3173, 0.2376, 0.3085, 0.2491, 0.2968, 0.2364, 0.2986, 0.2224, 0.3238, 0.2238, 0.3173, 0.2376, 0.2986, 0.2224, 0.2994, 0.207, 0.3275, 0.2086, 0.3238, 0.2238, 0.2994, 0.207, 0.2991, 0.1915, 0.3281, 0.1931, 0.3275, 0.2086, 0.2991, 0.1915, 0.2977, 0.1767, 0.3258, 0.1783, 0.3281, 0.1931, 0.2977, 0.1767, 0.2953, 0.1638, 0.3205, 0.1652, 0.3258, 0.1783, 0.2192, 0.1504, 0.2099, 0.1425, 0.2219, 0.1236, 0.2338, 0.1273, 0.2099, 0.1425, 0.199, 0.1328, 0.2075, 0.1195, 0.2219, 0.1236, 0.199, 0.1328, 0.1873, 0.1221, 0.1917, 0.1152, 0.2075, 0.1195, 0.1873, 0.1221, 0.1755, 0.111, 0.1917, 0.1152])
me_cube_001.use_remesh_preserve_volume = False
me_cube_001.use_remesh_preserve_attributes = False
me_cube_001.use_mirror_vertex_groups = False
me_cube_001.update()

# ---- objects
ob_upper_sphere = bpy.data.objects.new('Upper Sphere', me_cube_003)
ob_cylinder = bpy.data.objects.new('Cylinder', me_cube_002)
ob_box = bpy.data.objects.new('Box', me_cube_000)
ob_lower_sphere = bpy.data.objects.new('Lower Sphere', me_cube_001)

# ---- transforms, parenting, visibility, modifiers, constraints
ob_upper_sphere.location = (0.0, 0.0, 0.0)
ob_upper_sphere.lineart.crease_threshold = 0.0
_m = ob_upper_sphere.modifiers.new('EdgeSplit', 'EDGE_SPLIT')
ob_cylinder.location = (0.0, 0.0, 0.0)
ob_cylinder.lineart.crease_threshold = 0.0
_m = ob_cylinder.modifiers.new('EdgeSplit', 'EDGE_SPLIT')
ob_box.location = (0.0, 0.0, 0.0)
ob_box.lineart.crease_threshold = 0.0
_m = ob_box.modifiers.new('EdgeSplit', 'EDGE_SPLIT')
ob_lower_sphere.location = (0.0, 0.0, 0.0)
ob_lower_sphere.lineart.crease_threshold = 0.0
_m = ob_lower_sphere.modifiers.new('EdgeSplit', 'EDGE_SPLIT')

# ---- collection membership
col_collection_1.objects.link(ob_upper_sphere)
col_collection_1.objects.link(ob_cylinder)
col_collection_1.objects.link(ob_box)
col_collection_1.objects.link(ob_lower_sphere)

# ---- scene / render settings (as saved in the file)
scene.frame_start = 1; scene.frame_end = 250; scene.frame_set(1)
scene.render.engine = 'BLENDER_EEVEE_NEXT'
scene.render.resolution_percentage = 50
scene.render.dither_intensity = 0.0
scene.cycles.use_denoising = False
scene.cycles.samples = 10
scene.cycles.sampling_pattern = 'TABULATED_SOBOL'
scene.cycles.light_sampling_threshold = 0.0
scene.cycles.use_adaptive_sampling = False
scene.cycles.use_light_tree = False
scene.cycles.blur_glossy = 0.0
scene.cycles.volume_bounces = 1
scene.cycles.pixel_filter_type = 'GAUSSIAN'
scene.cycles.sample_clamp_indirect = 0.0
scene.view_settings.view_transform = 'Standard'
bpy.context.view_layer.update()

# ---- added for rendering (the .blend has no active camera and no usable light): camera, sun
cam_auto = bpy.data.cameras.new('AutoCamera')
cam_auto.lens = 50.0
cam_auto.sensor_width = 36.0
cam_auto.clip_end = 1000.0
ob_auto_camera = bpy.data.objects.new('AutoCamera', cam_auto)
scene.collection.objects.link(ob_auto_camera)
ob_auto_camera.location = (0.320693, -0.384724, 0.256482)
ob_auto_camera.rotation_euler = (1.09748, -7.21219e-08, 0.694738)
scene.camera = ob_auto_camera
light_auto_sun = bpy.data.lights.new('AutoSun', 'SUN')
light_auto_sun.energy = 3.0
light_auto_sun.angle = 0.0523599
ob_auto_sun = bpy.data.objects.new('AutoSun', light_auto_sun)
scene.collection.objects.link(ob_auto_sun)
ob_auto_sun.rotation_euler = (0.872665, 0.174533, 0.523599)
bpy.context.view_layer.update()

